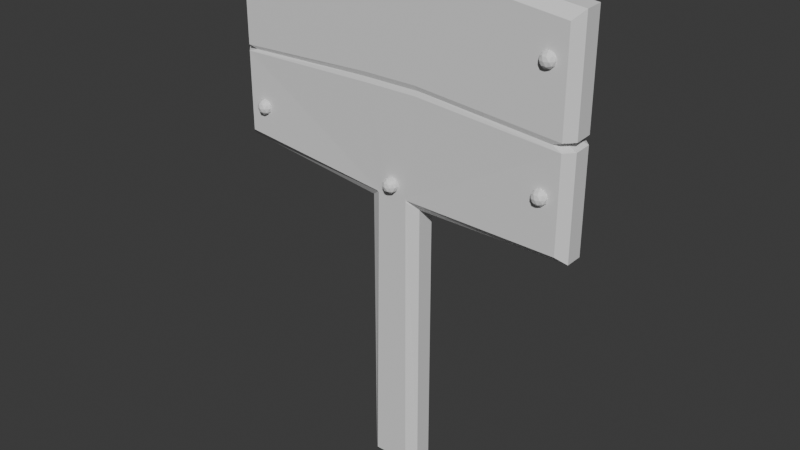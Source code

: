 # Source: sign.blend  (saved by Blender 4.0.36; exported with 4.5.12 LTS)
import bpy
from mathutils import Matrix  # noqa: F401  (used for matrix-valued properties, if any)

bpy.ops.wm.read_factory_settings(use_empty=True)
scene = bpy.context.scene
scene.name = 'Scene'

# ---- collections
col_collection = bpy.data.collections.new('Collection'); scene.collection.children.link(col_collection)

# ---- materials (node trees are filled in below, after node groups)
mat_legno = bpy.data.materials.new('legno')
mat_legno.use_transparent_shadow = False
mat_chiodo = bpy.data.materials.new('chiodo')
mat_chiodo.use_transparent_shadow = False

# ---- material node trees
mat_legno.use_nodes = True; mat_legno.node_tree.nodes.clear()
_N = mat_legno.node_tree.nodes; _L = mat_legno.node_tree.links
n0 = _N.new('ShaderNodeBsdfPrincipled'); n0.name = 'Principled BSDF'; n0.location = (10, 300)
n0.inputs[3].default_value = 1.45
n1 = _N.new('ShaderNodeOutputMaterial'); n1.name = 'Material Output'; n1.location = (300, 300)
_L.new(n0.outputs[0], n1.inputs[0])
n1.is_active_output = True
mat_chiodo.use_nodes = True; mat_chiodo.node_tree.nodes.clear()
_N = mat_chiodo.node_tree.nodes; _L = mat_chiodo.node_tree.links
n0 = _N.new('ShaderNodeBsdfPrincipled'); n0.name = 'Principled BSDF'; n0.location = (10, 300)
n0.inputs[3].default_value = 1.45
n1 = _N.new('ShaderNodeOutputMaterial'); n1.name = 'Material Output'; n1.location = (300, 300)
_L.new(n0.outputs[0], n1.inputs[0])
n1.is_active_output = True

# ---- world
world_world = bpy.data.worlds.new('World'); scene.world = world_world
world_world.use_nodes = True; world_world.node_tree.nodes.clear()
_N = world_world.node_tree.nodes; _L = world_world.node_tree.links
n0 = _N.new('ShaderNodeOutputWorld'); n0.name = 'World Output'; n0.location = (300, 300)
n1 = _N.new('ShaderNodeBackground'); n1.name = 'Background'; n1.location = (10, 300)
n1.inputs[0].default_value = (0.05088, 0.05088, 0.05088, 1.0)
_L.new(n1.outputs[0], n0.inputs[0])
n0.is_active_output = True
world_world.color = (0.05088, 0.05088, 0.05088)
world_world.use_sun_shadow = False
world_world.sun_shadow_jitter_overblur = 0.0

# ---- meshes
me_cube_001 = bpy.data.meshes.new('Cube.001')
me_cube_001.from_pydata([(0.0, 0.1186, -0.0009267), (0.0, -0.1186, -0.0009267), (0.0, 0.1084, 2.701), (0.0, -0.1084, 2.701), (0.2076, -0.1084, 2.701), (0.2076, 0.1084, 2.701), (0.0, 0.1186, 2.734), (0.1826, 0.1186, 2.734), (0.0, -0.1186, 2.734), (0.1826, -0.1186, 2.734), (0.0, -0.1186, 2.669), (0.1826, -0.1186, 2.669), (0.0, 0.1186, 2.669), (0.1826, 0.1186, 2.669), (0.0, -0.1186, 3.427), (0.0, -0.06008, 3.486), (0.1826, -0.1186, 3.427), (0.1826, -0.06008, 3.486), (0.1826, 0.06008, 3.486), (0.1826, 0.1186, 3.427), (0.0, 0.06008, 3.486), (0.0, 0.1186, 3.427), (0.1826, -0.06008, -0.0009267), (0.1241, -0.1186, -0.0009267), (0.1826, -0.06008, 1.917), (0.1241, 0.1186, -0.0009267), (0.1826, 0.06008, -0.0009267), (0.1826, 0.06008, 1.917), (1.182, -0.1186, 3.304), (1.24, -0.06008, 3.365), (1.182, -0.1186, 1.964), (1.24, -0.06008, 1.91), (1.182, 0.1186, 1.967), (1.24, 0.06008, 1.912), (1.182, 0.1186, 3.315), (1.24, 0.06008, 3.371), (1.116, -0.1084, 2.618), (1.175, -0.04992, 2.617), (1.116, 0.1084, 2.628), (1.175, 0.04992, 2.622), (1.24, 0.06008, 2.653), (1.182, 0.1186, 2.657), (1.24, -0.06008, 2.646), (1.182, -0.1186, 2.645), (1.24, -0.06008, 2.588), (1.182, -0.1186, 2.587), (1.24, 0.06008, 2.594), (1.182, 0.1186, 2.598), (-0.2076, -0.1084, 2.701), (-0.2076, 0.1084, 2.701), (-0.1826, 0.1186, 2.734), (-0.1826, -0.1186, 2.734), (-0.1826, -0.1186, 2.669), (-0.1826, 0.1186, 2.669), (-0.1826, -0.1186, 3.427), (-0.1826, -0.06008, 3.486), (-0.1826, 0.06008, 3.486), (-0.1826, 0.1186, 3.427), (-0.1826, -0.06008, -0.0009267), (-0.1241, -0.1186, -0.0009267), (-0.1826, -0.06008, 1.917), (-0.1241, 0.1186, -0.0009267), (-0.1826, 0.06008, -0.0009267), (-0.1826, 0.06008, 1.917), (-1.182, -0.1186, 3.219), (-1.24, -0.06008, 3.284), (-1.182, -0.1186, 2.109), (-1.24, -0.06008, 2.054), (-1.182, 0.1186, 2.099), (-1.24, 0.06008, 2.049), (-1.182, 0.1186, 3.249), (-1.24, 0.06008, 3.299), (-1.116, -0.1084, 2.675), (-1.175, -0.04992, 2.676), (-1.116, 0.1084, 2.682), (-1.175, 0.04992, 2.679), (-1.24, 0.06008, 2.702), (-1.182, 0.1186, 2.705), (-1.24, -0.06008, 2.697), (-1.182, -0.1186, 2.696), (-1.24, -0.06008, 2.656), (-1.182, -0.1186, 2.654), (-1.24, 0.06008, 2.659), (-1.182, 0.1186, 2.66), (1.381e-06, 0.1022, 1.911), (1.381e-06, 0.1022, 1.935), (1.381e-06, -0.1022, 1.935), (1.381e-06, -0.1022, 1.911), (0.1079, -0.1022, 1.986), (0.1069, -0.1022, 1.962), (0.1137, -0.09529, 1.967), (0.1188, -0.1022, 1.974), (0.1069, 0.1022, 1.962), (0.1079, 0.1022, 1.986), (0.1188, 0.1022, 1.974), (0.1137, 0.09529, 1.967), (-0.1069, -0.1022, 1.962), (-0.1079, -0.1022, 1.986), (-0.1187, -0.1022, 1.975), (-0.1137, -0.09529, 1.967), (-0.1079, 0.1022, 1.986), (-0.1069, 0.1022, 1.962), (-0.1137, 0.09529, 1.967), (-0.1187, 0.1022, 1.975)], [], [(100, 53, 12, 85), (0, 84, 92, 25), (86, 88, 11, 10), (31, 33, 46, 44), (26, 27, 24, 22), (0, 25, 26, 22, 23, 1), (95, 94, 32, 33, 27), (18, 17, 29, 35), (59, 1, 87, 96), (8, 9, 16, 14), (16, 9, 43, 28), (7, 6, 21, 19), (5, 7, 41, 38), (10, 11, 4, 3), (13, 12, 2, 5), (9, 4, 36, 43), (13, 5, 38, 47), (7, 19, 34, 41), (3, 4, 9, 8), (5, 2, 6, 7), (4, 11, 45, 36), (37, 39, 40, 42), (27, 26, 25, 92, 95), (24, 27, 33, 31), (42, 40, 35, 29), (44, 46, 39, 37), (66, 67, 60, 99, 98), (11, 88, 91, 30, 45), (17, 15, 14, 16), (20, 18, 19, 21), (45, 30, 31, 44), (41, 34, 35, 40), (94, 93, 13, 47, 32), (90, 89, 23, 22, 24), (29, 17, 16, 28), (34, 19, 18, 35), (43, 36, 37, 42), (47, 38, 39, 46), (38, 41, 40, 39), (28, 43, 42, 29), (36, 45, 44, 37), (32, 47, 46, 33), (18, 20, 15, 17), (93, 85, 12, 13), (86, 10, 52, 97), (30, 91, 90, 24, 31), (67, 80, 82, 69), (62, 58, 60, 63), (0, 1, 59, 58, 62, 61), (96, 99, 60, 58, 59), (56, 71, 65, 55), (23, 89, 87, 1), (8, 14, 54, 51), (54, 64, 79, 51), (50, 57, 21, 6), (49, 74, 77, 50), (10, 3, 48, 52), (53, 49, 2, 12), (51, 79, 72, 48), (53, 83, 74, 49), (50, 77, 70, 57), (3, 8, 51, 48), (49, 50, 6, 2), (48, 72, 81, 52), (73, 78, 76, 75), (60, 67, 69, 63), (78, 65, 71, 76), (80, 73, 75, 82), (100, 103, 68, 83, 53), (103, 102, 63, 69, 68), (55, 54, 14, 15), (20, 21, 57, 56), (81, 80, 67, 66), (77, 76, 71, 70), (63, 102, 101, 61, 62), (52, 81, 66, 98, 97), (65, 64, 54, 55), (70, 71, 56, 57), (79, 78, 73, 72), (83, 82, 75, 74), (74, 75, 76, 77), (64, 65, 78, 79), (72, 73, 80, 81), (68, 69, 82, 83), (56, 55, 15, 20), (88, 89, 90, 91), (92, 93, 94, 95), (96, 97, 98, 99), (100, 101, 102, 103), (88, 86, 87, 89), (85, 93, 92, 84), (96, 87, 86, 97), (84, 101, 100, 85), (0, 61, 101, 84)])
_uv = me_cube_001.uv_layers.new(name='UVMap')
_uv.uv.foreach_set('vector', [0.625, 0.4607, 0.625, 0.5, 0.625, 0.375, 0.625, 0.375, 0.375, 0.375, 0.6232, 0.375, 0.6308, 0.4599, 0.375, 0.4599, 0.625, 0.875, 0.625, 0.7893, 0.625, 0.75, 0.625, 0.875, 0.625, 0.6883, 0.625, 0.5617, 0.625, 0.5617, 0.625, 0.6883, 0.375, 0.5617, 0.625, 0.5617, 0.625, 0.6883, 0.375, 0.6883, 0.25, 0.5, 0.3349, 0.5, 0.375, 0.5617, 0.375, 0.6883, 0.3349, 0.75, 0.25, 0.75, 0.625, 0.5084, 0.625, 0.5, 0.625, 0.5, 0.625, 0.5617, 0.625, 0.5617, 0.625, 0.5617, 0.625, 0.6883, 0.625, 0.6883, 0.625, 0.5617, 0.375, 0.7901, 0.375, 0.875, 0.6232, 0.875, 0.6308, 0.7901, 0.625, 0.875, 0.625, 0.75, 0.625, 0.75, 0.625, 0.875, 0.625, 0.75, 0.625, 0.75, 0.625, 0.75, 0.625, 0.75, 0.625, 0.5, 0.625, 0.375, 0.625, 0.375, 0.625, 0.5, 0.625, 0.5, 0.625, 0.5, 0.625, 0.5, 0.625, 0.5, 0.625, 0.875, 0.625, 0.75, 0.625, 0.75, 0.625, 0.875, 0.625, 0.5, 0.625, 0.375, 0.625, 0.375, 0.625, 0.5, 0.625, 0.75, 0.625, 0.75, 0.625, 0.75, 0.625, 0.75, 0.625, 0.5, 0.625, 0.5, 0.625, 0.5, 0.625, 0.5, 0.625, 0.5, 0.625, 0.5, 0.625, 0.5, 0.625, 0.5, 0.625, 0.875, 0.625, 0.75, 0.625, 0.75, 0.625, 0.875, 0.625, 0.5, 0.625, 0.375, 0.625, 0.375, 0.625, 0.5, 0.625, 0.75, 0.625, 0.75, 0.625, 0.75, 0.625, 0.75, 0.625, 0.6825, 0.625, 0.5675, 0.625, 0.5617, 0.625, 0.6883, 0.625, 0.5617, 0.375, 0.5617, 0.375, 0.4599, 0.6308, 0.4599, 0.6316, 0.4738, 0.625, 0.6883, 0.625, 0.5617, 0.625, 0.5617, 0.625, 0.6883, 0.625, 0.6883, 0.625, 0.5617, 0.625, 0.5617, 0.625, 0.6883, 0.625, 0.6883, 0.625, 0.5617, 0.625, 0.5675, 0.625, 0.6825, 0.625, 0.75, 0.625, 0.6883, 0.625, 0.6883, 0.625, 0.7416, 0.625, 0.75, 0.625, 0.75, 0.625, 0.75, 0.625, 0.75, 0.625, 0.75, 0.625, 0.75, 0.625, 0.75, 0.625, 0.875, 0.625, 0.875, 0.625, 0.75, 0.625, 0.375, 0.625, 0.5, 0.625, 0.5, 0.625, 0.375, 0.625, 0.75, 0.625, 0.75, 0.625, 0.6883, 0.625, 0.6883, 0.625, 0.5, 0.625, 0.5, 0.625, 0.5617, 0.625, 0.5617, 0.625, 0.5, 0.625, 0.5, 0.625, 0.5, 0.625, 0.5, 0.625, 0.5, 0.6316, 0.7762, 0.6308, 0.7901, 0.375, 0.7901, 0.375, 0.6883, 0.625, 0.6883, 0.625, 0.6883, 0.625, 0.6883, 0.625, 0.75, 0.625, 0.75, 0.625, 0.5, 0.625, 0.5, 0.625, 0.5617, 0.625, 0.5617, 0.625, 0.75, 0.625, 0.75, 0.625, 0.6825, 0.625, 0.6883, 0.625, 0.5, 0.625, 0.5, 0.625, 0.5675, 0.625, 0.5617, 0.625, 0.5, 0.625, 0.5, 0.625, 0.5617, 0.625, 0.5675, 0.625, 0.75, 0.625, 0.75, 0.625, 0.6883, 0.625, 0.6883, 0.625, 0.75, 0.625, 0.75, 0.625, 0.6883, 0.625, 0.6825, 0.625, 0.5, 0.625, 0.5, 0.625, 0.5617, 0.625, 0.5617, 0.625, 0.5617, 0.75, 0.5617, 0.75, 0.6883, 0.625, 0.6883, 0.625, 0.4607, 0.625, 0.375, 0.625, 0.375, 0.625, 0.5, 0.625, 0.875, 0.625, 0.875, 0.625, 0.75, 0.625, 0.7893, 0.625, 0.75, 0.625, 0.75, 0.625, 0.7416, 0.625, 0.6883, 0.625, 0.6883, 0.625, 0.6883, 0.625, 0.6883, 0.625, 0.5617, 0.625, 0.5617, 0.375, 0.5617, 0.375, 0.6883, 0.625, 0.6883, 0.625, 0.5617, 0.25, 0.5, 0.25, 0.75, 0.3349, 0.75, 0.375, 0.6883, 0.375, 0.5617, 0.3349, 0.5, 0.6308, 0.7901, 0.6316, 0.7762, 0.625, 0.6883, 0.375, 0.6883, 0.375, 0.7901, 0.625, 0.5617, 0.625, 0.5617, 0.625, 0.6883, 0.625, 0.6883, 0.375, 0.7901, 0.6308, 0.7901, 0.6232, 0.875, 0.375, 0.875, 0.625, 0.875, 0.625, 0.875, 0.625, 0.75, 0.625, 0.75, 0.625, 0.75, 0.625, 0.75, 0.625, 0.75, 0.625, 0.75, 0.625, 0.5, 0.625, 0.5, 0.625, 0.375, 0.625, 0.375, 0.625, 0.5, 0.625, 0.5, 0.625, 0.5, 0.625, 0.5, 0.625, 0.875, 0.625, 0.875, 0.625, 0.75, 0.625, 0.75, 0.625, 0.5, 0.625, 0.5, 0.625, 0.375, 0.625, 0.375, 0.625, 0.75, 0.625, 0.75, 0.625, 0.75, 0.625, 0.75, 0.625, 0.5, 0.625, 0.5, 0.625, 0.5, 0.625, 0.5, 0.625, 0.5, 0.625, 0.5, 0.625, 0.5, 0.625, 0.5, 0.625, 0.875, 0.625, 0.875, 0.625, 0.75, 0.625, 0.75, 0.625, 0.5, 0.625, 0.5, 0.625, 0.375, 0.625, 0.375, 0.625, 0.75, 0.625, 0.75, 0.625, 0.75, 0.625, 0.75, 0.625, 0.6825, 0.625, 0.6883, 0.625, 0.5617, 0.625, 0.5675, 0.625, 0.6883, 0.625, 0.6883, 0.625, 0.5617, 0.625, 0.5617, 0.625, 0.6883, 0.625, 0.6883, 0.625, 0.5617, 0.625, 0.5617, 0.625, 0.6883, 0.625, 0.6825, 0.625, 0.5675, 0.625, 0.5617, 0.625, 0.5, 0.625, 0.5, 0.625, 0.5, 0.625, 0.5, 0.625, 0.5, 0.625, 0.5, 0.625, 0.5084, 0.625, 0.5617, 0.625, 0.5617, 0.625, 0.5, 0.625, 0.75, 0.625, 0.75, 0.625, 0.875, 0.625, 0.875, 0.625, 0.375, 0.625, 0.375, 0.625, 0.5, 0.625, 0.5, 0.625, 0.75, 0.625, 0.6883, 0.625, 0.6883, 0.625, 0.75, 0.625, 0.5, 0.625, 0.5617, 0.625, 0.5617, 0.625, 0.5, 0.625, 0.5617, 0.6316, 0.4738, 0.6308, 0.4599, 0.375, 0.4599, 0.375, 0.5617, 0.625, 0.75, 0.625, 0.75, 0.625, 0.75, 0.625, 0.75, 0.625, 0.75, 0.625, 0.6883, 0.625, 0.75, 0.625, 0.75, 0.625, 0.6883, 0.625, 0.5, 0.625, 0.5617, 0.625, 0.5617, 0.625, 0.5, 0.625, 0.75, 0.625, 0.6883, 0.625, 0.6825, 0.625, 0.75, 0.625, 0.5, 0.625, 0.5617, 0.625, 0.5675, 0.625, 0.5, 0.625, 0.5, 0.625, 0.5675, 0.625, 0.5617, 0.625, 0.5, 0.625, 0.75, 0.625, 0.6883, 0.625, 0.6883, 0.625, 0.75, 0.625, 0.75, 0.625, 0.6825, 0.625, 0.6883, 0.625, 0.75, 0.625, 0.5, 0.625, 0.5617, 0.625, 0.5617, 0.625, 0.5, 0.625, 0.5617, 0.625, 0.6883, 0.75, 0.6883, 0.75, 0.5617, 0.6326, 0.7901, 0.6308, 0.7901, 0.6316, 0.7901, 0.6326, 0.7901, 0.625, 0.4563, 0.625, 0.4607, 0.625, 0.46, 0.625, 0.4599, 0.625, 0.7937, 0.625, 0.7893, 0.625, 0.7899, 0.625, 0.7901, 0.6326, 0.4599, 0.6308, 0.4599, 0.6316, 0.4599, 0.6326, 0.4599, 0.6326, 0.7901, 0.6253, 0.8714, 0.6232, 0.875, 0.6308, 0.7901, 0.6253, 0.3786, 0.6326, 0.4599, 0.6308, 0.4599, 0.6232, 0.375, 0.6308, 0.7901, 0.6232, 0.875, 0.6253, 0.8714, 0.6326, 0.7901, 0.6232, 0.375, 0.6308, 0.4599, 0.6326, 0.4599, 0.6253, 0.3786, 0.375, 0.375, 0.375, 0.4599, 0.6308, 0.4599, 0.6232, 0.375])
me_cube_001.materials.append(mat_legno)
me_cube_001.update()
me_icosphere = bpy.data.meshes.new('Icosphere')
me_icosphere.from_pydata([(20.31, -2.245, 42.83), (21.04, -2.771, 43.38), (20.04, -3.095, 43.38), (19.42, -2.245, 43.38), (20.04, -1.394, 43.38), (21.04, -1.719, 43.38), (20.59, -3.095, 44.27), (19.59, -2.771, 44.27), (19.59, -1.719, 44.27), (20.59, -1.394, 44.27), (21.21, -2.245, 44.27), (20.31, -2.245, 44.83), (20.15, -2.745, 42.98), (20.74, -2.554, 42.98), (20.58, -3.054, 43.3), (21.16, -2.245, 43.3), (20.74, -1.936, 42.98), (19.79, -2.245, 42.98), (19.63, -2.745, 43.3), (20.15, -1.745, 42.98), (19.63, -1.745, 43.3), (20.58, -1.436, 43.3), (21.26, -2.554, 43.83), (21.26, -1.936, 43.83), (20.31, -3.245, 43.83), (20.9, -3.054, 43.83), (19.36, -2.554, 43.83), (19.73, -3.054, 43.83), (19.73, -1.436, 43.83), (19.36, -1.936, 43.83), (20.9, -1.436, 43.83), (20.31, -1.245, 43.83), (21.0, -2.745, 44.35), (20.05, -3.054, 44.35), (19.46, -2.245, 44.35), (20.05, -1.436, 44.35), (21.0, -1.745, 44.35), (20.48, -2.745, 44.68), (20.84, -2.245, 44.68), (19.89, -2.554, 44.68), (19.89, -1.936, 44.68), (20.48, -1.745, 44.68), (20.31, -2.245, 57.76), (21.04, -2.771, 58.31), (20.04, -3.095, 58.31), (19.42, -2.245, 58.31), (20.04, -1.394, 58.31), (21.04, -1.719, 58.31), (20.59, -3.095, 59.2), (19.59, -2.771, 59.2), (19.59, -1.719, 59.2), (20.59, -1.394, 59.2), (21.21, -2.245, 59.2), (20.31, -2.245, 59.76), (20.15, -2.745, 57.91), (20.74, -2.554, 57.91), (20.58, -3.054, 58.23), (21.16, -2.245, 58.23), (20.74, -1.936, 57.91), (19.79, -2.245, 57.91), (19.63, -2.745, 58.23), (20.15, -1.745, 57.91), (19.63, -1.745, 58.23), (20.58, -1.436, 58.23), (21.26, -2.554, 58.76), (21.26, -1.936, 58.76), (20.31, -3.245, 58.76), (20.9, -3.054, 58.76), (19.36, -2.554, 58.76), (19.73, -3.054, 58.76), (19.73, -1.436, 58.76), (19.36, -1.936, 58.76), (20.9, -1.436, 58.76), (20.31, -1.245, 58.76), (21.0, -2.745, 59.28), (20.05, -3.054, 59.28), (19.46, -2.245, 59.28), (20.05, -1.436, 59.28), (21.0, -1.745, 59.28), (20.48, -2.745, 59.61), (20.84, -2.245, 59.61), (19.89, -2.554, 59.61), (19.89, -1.936, 59.61), (20.48, -1.745, 59.61), (-0.02279, -2.245, 38.13), (0.2536, -3.095, 39.58), (-0.7464, -2.771, 39.58), (-0.02279, -2.245, 40.13), (0.4025, -2.554, 38.28), (0.8279, -2.245, 38.6), (0.4025, -1.936, 38.28), (-0.711, -1.745, 38.6), (0.2401, -1.436, 38.6), (-0.02279, -3.245, 39.13), (0.565, -3.054, 39.13), (-0.9738, -2.554, 39.13), (-0.6106, -3.054, 39.13), (-0.6106, -1.436, 39.13), (-0.9738, -1.936, 39.13), (-0.02279, -1.245, 39.13), (-0.2857, -1.436, 39.65), (0.6654, -1.745, 39.65), (-0.4481, -2.554, 39.98), (-0.4481, -1.936, 39.98), (-20.31, -2.245, 42.83), (-21.04, -2.771, 43.38), (-20.04, -3.095, 43.38), (-19.42, -2.245, 43.38), (-20.04, -1.394, 43.38), (-21.04, -1.719, 43.38), (-20.59, -3.095, 44.27), (-19.59, -2.771, 44.27), (-19.59, -1.719, 44.27), (-20.59, -1.394, 44.27), (-21.21, -2.245, 44.27), (-20.31, -2.245, 44.83), (-20.15, -2.745, 42.98), (-20.74, -2.554, 42.98), (-20.58, -3.054, 43.3), (-21.16, -2.245, 43.3), (-20.74, -1.936, 42.98), (-19.79, -2.245, 42.98), (-19.63, -2.745, 43.3), (-20.15, -1.745, 42.98), (-19.63, -1.745, 43.3), (-20.58, -1.436, 43.3), (-21.26, -2.554, 43.83), (-21.26, -1.936, 43.83), (-20.31, -3.245, 43.83), (-20.9, -3.054, 43.83), (-19.36, -2.554, 43.83), (-19.73, -3.054, 43.83), (-19.73, -1.436, 43.83), (-19.36, -1.936, 43.83), (-20.9, -1.436, 43.83), (-20.31, -1.245, 43.83), (-21.0, -2.745, 44.35), (-20.05, -3.054, 44.35), (-19.46, -2.245, 44.35), (-20.05, -1.436, 44.35), (-21.0, -1.745, 44.35), (-20.48, -2.745, 44.68), (-20.84, -2.245, 44.68), (-19.89, -2.554, 44.68), (-19.89, -1.936, 44.68), (-20.48, -1.745, 44.68), (-20.31, -2.245, 57.76), (-21.04, -2.771, 58.31), (-20.04, -3.095, 58.31), (-19.42, -2.245, 58.31), (-20.04, -1.394, 58.31), (-21.04, -1.719, 58.31), (-20.59, -3.095, 59.2), (-19.59, -2.771, 59.2), (-19.59, -1.719, 59.2), (-20.59, -1.394, 59.2), (-21.21, -2.245, 59.2), (-20.31, -2.245, 59.76), (-20.15, -2.745, 57.91), (-20.74, -2.554, 57.91), (-20.58, -3.054, 58.23), (-21.16, -2.245, 58.23), (-20.74, -1.936, 57.91), (-19.79, -2.245, 57.91), (-19.63, -2.745, 58.23), (-20.15, -1.745, 57.91), (-19.63, -1.745, 58.23), (-20.58, -1.436, 58.23), (-21.26, -2.554, 58.76), (-21.26, -1.936, 58.76), (-20.31, -3.245, 58.76), (-20.9, -3.054, 58.76), (-19.36, -2.554, 58.76), (-19.73, -3.054, 58.76), (-19.73, -1.436, 58.76), (-19.36, -1.936, 58.76), (-20.9, -1.436, 58.76), (-20.31, -1.245, 58.76), (-21.0, -2.745, 59.28), (-20.05, -3.054, 59.28), (-19.46, -2.245, 59.28), (-20.05, -1.436, 59.28), (-21.0, -1.745, 59.28), (-20.48, -2.745, 59.61), (-20.84, -2.245, 59.61), (-19.89, -2.554, 59.61), (-19.89, -1.936, 59.61), (-20.48, -1.745, 59.61), (-0.7008, -2.771, 38.68), (0.2992, -3.095, 38.68), (-0.2536, -3.095, 39.58), (0.7464, -2.771, 39.58), (-0.8716, -2.245, 39.58), (-0.4025, -2.554, 38.28), (-0.2401, -3.054, 38.6), (-0.8279, -2.245, 38.6), (-0.4025, -1.936, 38.28), (0.711, -2.745, 38.6), (0.711, -1.745, 38.6), (-0.2401, -1.436, 38.6), (0.9738, -2.554, 39.13), (0.6106, -1.436, 39.13), (0.9738, -1.936, 39.13), (0.8734, -2.245, 39.65), (0.2857, -1.436, 39.65), (-0.6654, -1.745, 39.65), (-0.1397, -2.745, 39.98), (0.4481, -2.554, 39.98), (0.4481, -1.936, 39.98), (-0.1397, -1.745, 39.98)], [], [(0, 13, 12), (1, 13, 15), (0, 12, 17), (0, 17, 19), (0, 19, 16), (1, 15, 22), (2, 14, 24), (3, 18, 26), (4, 20, 28), (5, 21, 30), (1, 22, 25), (2, 24, 27), (3, 26, 29), (4, 28, 31), (5, 30, 23), (6, 32, 37), (7, 33, 39), (8, 34, 40), (9, 35, 41), (10, 36, 38), (38, 41, 11), (38, 36, 41), (36, 9, 41), (41, 40, 11), (41, 35, 40), (35, 8, 40), (40, 39, 11), (40, 34, 39), (34, 7, 39), (39, 37, 11), (39, 33, 37), (33, 6, 37), (37, 38, 11), (37, 32, 38), (32, 10, 38), (23, 36, 10), (23, 30, 36), (30, 9, 36), (31, 35, 9), (31, 28, 35), (28, 8, 35), (29, 34, 8), (29, 26, 34), (26, 7, 34), (27, 33, 7), (27, 24, 33), (24, 6, 33), (25, 32, 6), (25, 22, 32), (22, 10, 32), (30, 31, 9), (30, 21, 31), (21, 4, 31), (28, 29, 8), (28, 20, 29), (20, 3, 29), (26, 27, 7), (26, 18, 27), (18, 2, 27), (24, 25, 6), (24, 14, 25), (14, 1, 25), (22, 23, 10), (22, 15, 23), (15, 5, 23), (16, 21, 5), (16, 19, 21), (19, 4, 21), (19, 20, 4), (19, 17, 20), (17, 3, 20), (17, 18, 3), (17, 12, 18), (12, 2, 18), (15, 16, 5), (15, 13, 16), (13, 0, 16), (12, 14, 2), (12, 13, 14), (13, 1, 14), (42, 55, 54), (43, 55, 57), (42, 54, 59), (42, 59, 61), (42, 61, 58), (43, 57, 64), (44, 56, 66), (45, 60, 68), (46, 62, 70), (47, 63, 72), (43, 64, 67), (44, 66, 69), (45, 68, 71), (46, 70, 73), (47, 72, 65), (48, 74, 79), (49, 75, 81), (50, 76, 82), (51, 77, 83), (52, 78, 80), (80, 83, 53), (80, 78, 83), (78, 51, 83), (83, 82, 53), (83, 77, 82), (77, 50, 82), (82, 81, 53), (82, 76, 81), (76, 49, 81), (81, 79, 53), (81, 75, 79), (75, 48, 79), (79, 80, 53), (79, 74, 80), (74, 52, 80), (65, 78, 52), (65, 72, 78), (72, 51, 78), (73, 77, 51), (73, 70, 77), (70, 50, 77), (71, 76, 50), (71, 68, 76), (68, 49, 76), (69, 75, 49), (69, 66, 75), (66, 48, 75), (67, 74, 48), (67, 64, 74), (64, 52, 74), (72, 73, 51), (72, 63, 73), (63, 46, 73), (70, 71, 50), (70, 62, 71), (62, 45, 71), (68, 69, 49), (68, 60, 69), (60, 44, 69), (66, 67, 48), (66, 56, 67), (56, 43, 67), (64, 65, 52), (64, 57, 65), (57, 47, 65), (58, 63, 47), (58, 61, 63), (61, 46, 63), (61, 62, 46), (61, 59, 62), (59, 45, 62), (59, 60, 45), (59, 54, 60), (54, 44, 60), (57, 58, 47), (57, 55, 58), (55, 42, 58), (54, 56, 44), (54, 55, 56), (55, 43, 56), (84, 88, 193), (197, 88, 89), (84, 193, 196), (84, 196, 90), (197, 89, 200), (194, 189, 93), (195, 188, 95), (199, 91, 97), (198, 92, 201), (197, 200, 94), (194, 93, 96), (195, 95, 98), (199, 97, 99), (85, 191, 206), (86, 190, 102), (205, 192, 103), (204, 100, 209), (203, 101, 207), (207, 209, 87), (207, 101, 209), (101, 204, 209), (209, 103, 87), (209, 100, 103), (100, 205, 103), (103, 102, 87), (103, 192, 102), (192, 86, 102), (102, 206, 87), (102, 190, 206), (190, 85, 206), (206, 207, 87), (206, 191, 207), (202, 101, 203), (202, 201, 101), (201, 204, 101), (99, 100, 204), (99, 97, 100), (97, 205, 100), (98, 192, 205), (98, 95, 192), (95, 86, 192), (96, 190, 86), (96, 93, 190), (93, 85, 190), (94, 191, 85), (94, 200, 191), (201, 99, 204), (201, 92, 99), (92, 199, 99), (97, 98, 205), (97, 91, 98), (91, 195, 98), (95, 96, 86), (95, 188, 96), (188, 194, 96), (93, 94, 85), (93, 189, 94), (189, 197, 94), (200, 89, 202), (89, 198, 202), (90, 92, 198), (90, 196, 92), (196, 199, 92), (196, 91, 199), (196, 193, 91), (193, 195, 91), (89, 90, 198), (89, 88, 90), (88, 84, 90), (193, 189, 194), (193, 88, 189), (88, 197, 189), (104, 116, 117), (105, 119, 117), (104, 121, 116), (104, 123, 121), (104, 120, 123), (105, 126, 119), (106, 128, 118), (107, 130, 122), (108, 132, 124), (109, 134, 125), (105, 129, 126), (106, 131, 128), (107, 133, 130), (108, 135, 132), (109, 127, 134), (110, 141, 136), (111, 143, 137), (112, 144, 138), (113, 145, 139), (114, 142, 140), (142, 115, 145), (142, 145, 140), (140, 145, 113), (145, 115, 144), (145, 144, 139), (139, 144, 112), (144, 115, 143), (144, 143, 138), (138, 143, 111), (143, 115, 141), (143, 141, 137), (137, 141, 110), (141, 115, 142), (141, 142, 136), (136, 142, 114), (127, 114, 140), (127, 140, 134), (134, 140, 113), (135, 113, 139), (135, 139, 132), (132, 139, 112), (133, 112, 138), (133, 138, 130), (130, 138, 111), (131, 111, 137), (131, 137, 128), (128, 137, 110), (129, 110, 136), (129, 136, 126), (126, 136, 114), (134, 113, 135), (134, 135, 125), (125, 135, 108), (132, 112, 133), (132, 133, 124), (124, 133, 107), (130, 111, 131), (130, 131, 122), (122, 131, 106), (128, 110, 129), (128, 129, 118), (118, 129, 105), (126, 114, 127), (126, 127, 119), (119, 127, 109), (120, 109, 125), (120, 125, 123), (123, 125, 108), (123, 108, 124), (123, 124, 121), (121, 124, 107), (121, 107, 122), (121, 122, 116), (116, 122, 106), (119, 109, 120), (119, 120, 117), (117, 120, 104), (116, 106, 118), (116, 118, 117), (117, 118, 105), (146, 158, 159), (147, 161, 159), (146, 163, 158), (146, 165, 163), (146, 162, 165), (147, 168, 161), (148, 170, 160), (149, 172, 164), (150, 174, 166), (151, 176, 167), (147, 171, 168), (148, 173, 170), (149, 175, 172), (150, 177, 174), (151, 169, 176), (152, 183, 178), (153, 185, 179), (154, 186, 180), (155, 187, 181), (156, 184, 182), (184, 157, 187), (184, 187, 182), (182, 187, 155), (187, 157, 186), (187, 186, 181), (181, 186, 154), (186, 157, 185), (186, 185, 180), (180, 185, 153), (185, 157, 183), (185, 183, 179), (179, 183, 152), (183, 157, 184), (183, 184, 178), (178, 184, 156), (169, 156, 182), (169, 182, 176), (176, 182, 155), (177, 155, 181), (177, 181, 174), (174, 181, 154), (175, 154, 180), (175, 180, 172), (172, 180, 153), (173, 153, 179), (173, 179, 170), (170, 179, 152), (171, 152, 178), (171, 178, 168), (168, 178, 156), (176, 155, 177), (176, 177, 167), (167, 177, 150), (174, 154, 175), (174, 175, 166), (166, 175, 149), (172, 153, 173), (172, 173, 164), (164, 173, 148), (170, 152, 171), (170, 171, 160), (160, 171, 147), (168, 156, 169), (168, 169, 161), (161, 169, 151), (162, 151, 167), (162, 167, 165), (165, 167, 150), (165, 150, 166), (165, 166, 163), (163, 166, 149), (163, 149, 164), (163, 164, 158), (158, 164, 148), (161, 151, 162), (161, 162, 159), (159, 162, 146), (158, 148, 160), (158, 160, 159), (159, 160, 147), (188, 195, 193), (190, 206, 86), (191, 207, 85), (101, 208, 203), (192, 102, 205), (102, 87, 209), (102, 209, 205), (205, 209, 100), (209, 87, 208), (209, 208, 204), (204, 208, 101), (208, 87, 207), (208, 207, 203), (203, 207, 191), (207, 206, 85), (206, 102, 86), (202, 203, 200), (200, 203, 191), (201, 202, 198), (196, 199, 90), (90, 199, 92), (90, 198, 88), (88, 198, 89), (195, 91, 196), (195, 196, 193), (88, 189, 194), (88, 194, 193), (193, 194, 188)])
_uv = me_icosphere.uv_layers.new(name='UVMap')
_uv.uv.foreach_set('vector', [0.1818, 0.0, 0.2273, 0.07873, 0.1364, 0.07873, 0.2727, 0.1575, 0.3182, 0.07873, 0.3636, 0.1575, 0.9091, 0.0, 0.9545, 0.07873, 0.8636, 0.07873, 0.7273, 0.0, 0.7727, 0.07873, 0.6818, 0.07873, 0.5455, 0.0, 0.5909, 0.07873, 0.5, 0.07873, 0.2727, 0.1575, 0.3636, 0.1575, 0.3182, 0.2362, 0.09091, 0.1575, 0.1818, 0.1575, 0.1364, 0.2362, 0.8182, 0.1575, 0.9091, 0.1575, 0.8636, 0.2362, 0.6364, 0.1575, 0.7273, 0.1575, 0.6818, 0.2362, 0.4545, 0.1575, 0.5455, 0.1575, 0.5, 0.2362, 0.2727, 0.1575, 0.3182, 0.2362, 0.2273, 0.2362, 0.09091, 0.1575, 0.1364, 0.2362, 0.04546, 0.2362, 0.8182, 0.1575, 0.8636, 0.2362, 0.7727, 0.2362, 0.6364, 0.1575, 0.6818, 0.2362, 0.5909, 0.2362, 0.4545, 0.1575, 0.5, 0.2362, 0.4091, 0.2362, 0.1818, 0.3149, 0.2727, 0.3149, 0.2273, 0.3937, 0.0, 0.3149, 0.09091, 0.3149, 0.04546, 0.3937, 0.7273, 0.3149, 0.8182, 0.3149, 0.7727, 0.3937, 0.5455, 0.3149, 0.6364, 0.3149, 0.5909, 0.3937, 0.3636, 0.3149, 0.4545, 0.3149, 0.4091, 0.3937, 0.4091, 0.3937, 0.5, 0.3937, 0.4545, 0.4724, 0.4091, 0.3937, 0.4545, 0.3149, 0.5, 0.3937, 0.4545, 0.3149, 0.5455, 0.3149, 0.5, 0.3937, 0.5909, 0.3937, 0.6818, 0.3937, 0.6364, 0.4724, 0.5909, 0.3937, 0.6364, 0.3149, 0.6818, 0.3937, 0.6364, 0.3149, 0.7273, 0.3149, 0.6818, 0.3937, 0.7727, 0.3937, 0.8636, 0.3937, 0.8182, 0.4724, 0.7727, 0.3937, 0.8182, 0.3149, 0.8636, 0.3937, 0.8182, 0.3149, 0.9091, 0.3149, 0.8636, 0.3937, 0.04546, 0.3937, 0.1364, 0.3937, 0.09091, 0.4724, 0.04546, 0.3937, 0.09091, 0.3149, 0.1364, 0.3937, 0.09091, 0.3149, 0.1818, 0.3149, 0.1364, 0.3937, 0.2273, 0.3937, 0.3182, 0.3937, 0.2727, 0.4724, 0.2273, 0.3937, 0.2727, 0.3149, 0.3182, 0.3937, 0.2727, 0.3149, 0.3636, 0.3149, 0.3182, 0.3937, 0.4091, 0.2362, 0.4545, 0.3149, 0.3636, 0.3149, 0.4091, 0.2362, 0.5, 0.2362, 0.4545, 0.3149, 0.5, 0.2362, 0.5455, 0.3149, 0.4545, 0.3149, 0.5909, 0.2362, 0.6364, 0.3149, 0.5455, 0.3149, 0.5909, 0.2362, 0.6818, 0.2362, 0.6364, 0.3149, 0.6818, 0.2362, 0.7273, 0.3149, 0.6364, 0.3149, 0.7727, 0.2362, 0.8182, 0.3149, 0.7273, 0.3149, 0.7727, 0.2362, 0.8636, 0.2362, 0.8182, 0.3149, 0.8636, 0.2362, 0.9091, 0.3149, 0.8182, 0.3149, 0.04546, 0.2362, 0.09091, 0.3149, 0.0, 0.3149, 0.04546, 0.2362, 0.1364, 0.2362, 0.09091, 0.3149, 0.1364, 0.2362, 0.1818, 0.3149, 0.09091, 0.3149, 0.2273, 0.2362, 0.2727, 0.3149, 0.1818, 0.3149, 0.2273, 0.2362, 0.3182, 0.2362, 0.2727, 0.3149, 0.3182, 0.2362, 0.3636, 0.3149, 0.2727, 0.3149, 0.5, 0.2362, 0.5909, 0.2362, 0.5455, 0.3149, 0.5, 0.2362, 0.5455, 0.1575, 0.5909, 0.2362, 0.5455, 0.1575, 0.6364, 0.1575, 0.5909, 0.2362, 0.6818, 0.2362, 0.7727, 0.2362, 0.7273, 0.3149, 0.6818, 0.2362, 0.7273, 0.1575, 0.7727, 0.2362, 0.7273, 0.1575, 0.8182, 0.1575, 0.7727, 0.2362, 0.8636, 0.2362, 0.9545, 0.2362, 0.9091, 0.3149, 0.8636, 0.2362, 0.9091, 0.1575, 0.9545, 0.2362, 0.9091, 0.1575, 1.0, 0.1575, 0.9545, 0.2362, 0.1364, 0.2362, 0.2273, 0.2362, 0.1818, 0.3149, 0.1364, 0.2362, 0.1818, 0.1575, 0.2273, 0.2362, 0.1818, 0.1575, 0.2727, 0.1575, 0.2273, 0.2362, 0.3182, 0.2362, 0.4091, 0.2362, 0.3636, 0.3149, 0.3182, 0.2362, 0.3636, 0.1575, 0.4091, 0.2362, 0.3636, 0.1575, 0.4545, 0.1575, 0.4091, 0.2362, 0.5, 0.07873, 0.5455, 0.1575, 0.4545, 0.1575, 0.5, 0.07873, 0.5909, 0.07873, 0.5455, 0.1575, 0.5909, 0.07873, 0.6364, 0.1575, 0.5455, 0.1575, 0.6818, 0.07873, 0.7273, 0.1575, 0.6364, 0.1575, 0.6818, 0.07873, 0.7727, 0.07873, 0.7273, 0.1575, 0.7727, 0.07873, 0.8182, 0.1575, 0.7273, 0.1575, 0.8636, 0.07873, 0.9091, 0.1575, 0.8182, 0.1575, 0.8636, 0.07873, 0.9545, 0.07873, 0.9091, 0.1575, 0.9545, 0.07873, 1.0, 0.1575, 0.9091, 0.1575, 0.3636, 0.1575, 0.4091, 0.07873, 0.4545, 0.1575, 0.3636, 0.1575, 0.3182, 0.07873, 0.4091, 0.07873, 0.3182, 0.07873, 0.3636, 0.0, 0.4091, 0.07873, 0.1364, 0.07873, 0.1818, 0.1575, 0.09091, 0.1575, 0.1364, 0.07873, 0.2273, 0.07873, 0.1818, 0.1575, 0.2273, 0.07873, 0.2727, 0.1575, 0.1818, 0.1575, 0.1818, 0.0, 0.2273, 0.07873, 0.1364, 0.07873, 0.2727, 0.1575, 0.3182, 0.07873, 0.3636, 0.1575, 0.9091, 0.0, 0.9545, 0.07873, 0.8636, 0.07873, 0.7273, 0.0, 0.7727, 0.07873, 0.6818, 0.07873, 0.5455, 0.0, 0.5909, 0.07873, 0.5, 0.07873, 0.2727, 0.1575, 0.3636, 0.1575, 0.3182, 0.2362, 0.09091, 0.1575, 0.1818, 0.1575, 0.1364, 0.2362, 0.8182, 0.1575, 0.9091, 0.1575, 0.8636, 0.2362, 0.6364, 0.1575, 0.7273, 0.1575, 0.6818, 0.2362, 0.4545, 0.1575, 0.5455, 0.1575, 0.5, 0.2362, 0.2727, 0.1575, 0.3182, 0.2362, 0.2273, 0.2362, 0.09091, 0.1575, 0.1364, 0.2362, 0.04546, 0.2362, 0.8182, 0.1575, 0.8636, 0.2362, 0.7727, 0.2362, 0.6364, 0.1575, 0.6818, 0.2362, 0.5909, 0.2362, 0.4545, 0.1575, 0.5, 0.2362, 0.4091, 0.2362, 0.1818, 0.3149, 0.2727, 0.3149, 0.2273, 0.3937, 0.0, 0.3149, 0.09091, 0.3149, 0.04546, 0.3937, 0.7273, 0.3149, 0.8182, 0.3149, 0.7727, 0.3937, 0.5455, 0.3149, 0.6364, 0.3149, 0.5909, 0.3937, 0.3636, 0.3149, 0.4545, 0.3149, 0.4091, 0.3937, 0.4091, 0.3937, 0.5, 0.3937, 0.4545, 0.4724, 0.4091, 0.3937, 0.4545, 0.3149, 0.5, 0.3937, 0.4545, 0.3149, 0.5455, 0.3149, 0.5, 0.3937, 0.5909, 0.3937, 0.6818, 0.3937, 0.6364, 0.4724, 0.5909, 0.3937, 0.6364, 0.3149, 0.6818, 0.3937, 0.6364, 0.3149, 0.7273, 0.3149, 0.6818, 0.3937, 0.7727, 0.3937, 0.8636, 0.3937, 0.8182, 0.4724, 0.7727, 0.3937, 0.8182, 0.3149, 0.8636, 0.3937, 0.8182, 0.3149, 0.9091, 0.3149, 0.8636, 0.3937, 0.04546, 0.3937, 0.1364, 0.3937, 0.09091, 0.4724, 0.04546, 0.3937, 0.09091, 0.3149, 0.1364, 0.3937, 0.09091, 0.3149, 0.1818, 0.3149, 0.1364, 0.3937, 0.2273, 0.3937, 0.3182, 0.3937, 0.2727, 0.4724, 0.2273, 0.3937, 0.2727, 0.3149, 0.3182, 0.3937, 0.2727, 0.3149, 0.3636, 0.3149, 0.3182, 0.3937, 0.4091, 0.2362, 0.4545, 0.3149, 0.3636, 0.3149, 0.4091, 0.2362, 0.5, 0.2362, 0.4545, 0.3149, 0.5, 0.2362, 0.5455, 0.3149, 0.4545, 0.3149, 0.5909, 0.2362, 0.6364, 0.3149, 0.5455, 0.3149, 0.5909, 0.2362, 0.6818, 0.2362, 0.6364, 0.3149, 0.6818, 0.2362, 0.7273, 0.3149, 0.6364, 0.3149, 0.7727, 0.2362, 0.8182, 0.3149, 0.7273, 0.3149, 0.7727, 0.2362, 0.8636, 0.2362, 0.8182, 0.3149, 0.8636, 0.2362, 0.9091, 0.3149, 0.8182, 0.3149, 0.04546, 0.2362, 0.09091, 0.3149, 0.0, 0.3149, 0.04546, 0.2362, 0.1364, 0.2362, 0.09091, 0.3149, 0.1364, 0.2362, 0.1818, 0.3149, 0.09091, 0.3149, 0.2273, 0.2362, 0.2727, 0.3149, 0.1818, 0.3149, 0.2273, 0.2362, 0.3182, 0.2362, 0.2727, 0.3149, 0.3182, 0.2362, 0.3636, 0.3149, 0.2727, 0.3149, 0.5, 0.2362, 0.5909, 0.2362, 0.5455, 0.3149, 0.5, 0.2362, 0.5455, 0.1575, 0.5909, 0.2362, 0.5455, 0.1575, 0.6364, 0.1575, 0.5909, 0.2362, 0.6818, 0.2362, 0.7727, 0.2362, 0.7273, 0.3149, 0.6818, 0.2362, 0.7273, 0.1575, 0.7727, 0.2362, 0.7273, 0.1575, 0.8182, 0.1575, 0.7727, 0.2362, 0.8636, 0.2362, 0.9545, 0.2362, 0.9091, 0.3149, 0.8636, 0.2362, 0.9091, 0.1575, 0.9545, 0.2362, 0.9091, 0.1575, 1.0, 0.1575, 0.9545, 0.2362, 0.1364, 0.2362, 0.2273, 0.2362, 0.1818, 0.3149, 0.1364, 0.2362, 0.1818, 0.1575, 0.2273, 0.2362, 0.1818, 0.1575, 0.2727, 0.1575, 0.2273, 0.2362, 0.3182, 0.2362, 0.4091, 0.2362, 0.3636, 0.3149, 0.3182, 0.2362, 0.3636, 0.1575, 0.4091, 0.2362, 0.3636, 0.1575, 0.4545, 0.1575, 0.4091, 0.2362, 0.5, 0.07873, 0.5455, 0.1575, 0.4545, 0.1575, 0.5, 0.07873, 0.5909, 0.07873, 0.5455, 0.1575, 0.5909, 0.07873, 0.6364, 0.1575, 0.5455, 0.1575, 0.6818, 0.07873, 0.7273, 0.1575, 0.6364, 0.1575, 0.6818, 0.07873, 0.7727, 0.07873, 0.7273, 0.1575, 0.7727, 0.07873, 0.8182, 0.1575, 0.7273, 0.1575, 0.8636, 0.07873, 0.9091, 0.1575, 0.8182, 0.1575, 0.8636, 0.07873, 0.9545, 0.07873, 0.9091, 0.1575, 0.9545, 0.07873, 1.0, 0.1575, 0.9091, 0.1575, 0.3636, 0.1575, 0.4091, 0.07873, 0.4545, 0.1575, 0.3636, 0.1575, 0.3182, 0.07873, 0.4091, 0.07873, 0.3182, 0.07873, 0.3636, 0.0, 0.4091, 0.07873, 0.1364, 0.07873, 0.1818, 0.1575, 0.09091, 0.1575, 0.1364, 0.07873, 0.2273, 0.07873, 0.1818, 0.1575, 0.2273, 0.07873, 0.2727, 0.1575, 0.1818, 0.1575, 0.1818, 0.0, 0.2273, 0.07873, 0.1364, 0.07873, 0.2727, 0.1575, 0.3182, 0.07873, 0.3636, 0.1575, 0.7273, 0.0, 0.7727, 0.07873, 0.6818, 0.07873, 0.5455, 0.0, 0.5909, 0.07873, 0.5, 0.07873, 0.2727, 0.1575, 0.3636, 0.1575, 0.3182, 0.2362, 0.09091, 0.1575, 0.1818, 0.1575, 0.1364, 0.2362, 0.8182, 0.1575, 0.9091, 0.1575, 0.8636, 0.2362, 0.6364, 0.1575, 0.7273, 0.1575, 0.6818, 0.2362, 0.4545, 0.1575, 0.5455, 0.1575, 0.5, 0.2362, 0.2727, 0.1575, 0.3182, 0.2362, 0.2273, 0.2362, 0.09091, 0.1575, 0.1364, 0.2362, 0.04546, 0.2362, 0.8182, 0.1575, 0.8636, 0.2362, 0.7727, 0.2362, 0.6364, 0.1575, 0.6818, 0.2362, 0.5909, 0.2362, 0.1818, 0.3149, 0.2727, 0.3149, 0.2273, 0.3937, 0.0, 0.3149, 0.09091, 0.3149, 0.04546, 0.3937, 0.7273, 0.3149, 0.8182, 0.3149, 0.7727, 0.3937, 0.5455, 0.3149, 0.6364, 0.3149, 0.5909, 0.3937, 0.3636, 0.3149, 0.4545, 0.3149, 0.4091, 0.3937, 0.4091, 0.3937, 0.5, 0.3937, 0.4545, 0.4724, 0.4091, 0.3937, 0.4545, 0.3149, 0.5, 0.3937, 0.4545, 0.3149, 0.5455, 0.3149, 0.5, 0.3937, 0.5909, 0.3937, 0.6818, 0.3937, 0.6364, 0.4724, 0.5909, 0.3937, 0.6364, 0.3149, 0.6818, 0.3937, 0.6364, 0.3149, 0.7273, 0.3149, 0.6818, 0.3937, 0.7727, 0.3937, 0.8636, 0.3937, 0.8182, 0.4724, 0.7727, 0.3937, 0.8182, 0.3149, 0.8636, 0.3937, 0.8182, 0.3149, 0.9091, 0.3149, 0.8636, 0.3937, 0.04546, 0.3937, 0.1364, 0.3937, 0.09091, 0.4724, 0.04546, 0.3937, 0.09091, 0.3149, 0.1364, 0.3937, 0.09091, 0.3149, 0.1818, 0.3149, 0.1364, 0.3937, 0.2273, 0.3937, 0.3182, 0.3937, 0.2727, 0.4724, 0.2273, 0.3937, 0.2727, 0.3149, 0.3182, 0.3937, 0.4091, 0.2362, 0.4545, 0.3149, 0.3636, 0.3149, 0.4091, 0.2362, 0.5, 0.2362, 0.4545, 0.3149, 0.5, 0.2362, 0.5455, 0.3149, 0.4545, 0.3149, 0.5909, 0.2362, 0.6364, 0.3149, 0.5455, 0.3149, 0.5909, 0.2362, 0.6818, 0.2362, 0.6364, 0.3149, 0.6818, 0.2362, 0.7273, 0.3149, 0.6364, 0.3149, 0.7727, 0.2362, 0.8182, 0.3149, 0.7273, 0.3149, 0.7727, 0.2362, 0.8636, 0.2362, 0.8182, 0.3149, 0.8636, 0.2362, 0.9091, 0.3149, 0.8182, 0.3149, 0.04546, 0.2362, 0.09091, 0.3149, 0.0, 0.3149, 0.04546, 0.2362, 0.1364, 0.2362, 0.09091, 0.3149, 0.1364, 0.2362, 0.1818, 0.3149, 0.09091, 0.3149, 0.2273, 0.2362, 0.2727, 0.3149, 0.1818, 0.3149, 0.2273, 0.2362, 0.3182, 0.2362, 0.2727, 0.3149, 0.5, 0.2362, 0.5909, 0.2362, 0.5455, 0.3149, 0.5, 0.2362, 0.5455, 0.1575, 0.5909, 0.2362, 0.5455, 0.1575, 0.6364, 0.1575, 0.5909, 0.2362, 0.6818, 0.2362, 0.7727, 0.2362, 0.7273, 0.3149, 0.6818, 0.2362, 0.7273, 0.1575, 0.7727, 0.2362, 0.7273, 0.1575, 0.8182, 0.1575, 0.7727, 0.2362, 0.8636, 0.2362, 0.9545, 0.2362, 0.9091, 0.3149, 0.8636, 0.2362, 0.9091, 0.1575, 0.9545, 0.2362, 0.9091, 0.1575, 1.0, 0.1575, 0.9545, 0.2362, 0.1364, 0.2362, 0.2273, 0.2362, 0.1818, 0.3149, 0.1364, 0.2362, 0.1818, 0.1575, 0.2273, 0.2362, 0.1818, 0.1575, 0.2727, 0.1575, 0.2273, 0.2362, 0.3182, 0.2362, 0.3636, 0.1575, 0.4091, 0.2362, 0.3636, 0.1575, 0.4545, 0.1575, 0.4091, 0.2362, 0.5, 0.07873, 0.5455, 0.1575, 0.4545, 0.1575, 0.5, 0.07873, 0.5909, 0.07873, 0.5455, 0.1575, 0.5909, 0.07873, 0.6364, 0.1575, 0.5455, 0.1575, 0.6818, 0.07873, 0.7273, 0.1575, 0.6364, 0.1575, 0.6818, 0.07873, 0.7727, 0.07873, 0.7273, 0.1575, 0.7727, 0.07873, 0.8182, 0.1575, 0.7273, 0.1575, 0.3636, 0.1575, 0.4091, 0.07873, 0.4545, 0.1575, 0.3636, 0.1575, 0.3182, 0.07873, 0.4091, 0.07873, 0.3182, 0.07873, 0.3636, 0.0, 0.4091, 0.07873, 0.1364, 0.07873, 0.1818, 0.1575, 0.09091, 0.1575, 0.1364, 0.07873, 0.2273, 0.07873, 0.1818, 0.1575, 0.2273, 0.07873, 0.2727, 0.1575, 0.1818, 0.1575, 0.1818, 0.0, 0.1364, 0.07873, 0.2273, 0.07873, 0.2727, 0.1575, 0.3636, 0.1575, 0.3182, 0.07873, 0.9091, 0.0, 0.8636, 0.07873, 0.9545, 0.07873, 0.7273, 0.0, 0.6818, 0.07873, 0.7727, 0.07873, 0.5455, 0.0, 0.5, 0.07873, 0.5909, 0.07873, 0.2727, 0.1575, 0.3182, 0.2362, 0.3636, 0.1575, 0.09091, 0.1575, 0.1364, 0.2362, 0.1818, 0.1575, 0.8182, 0.1575, 0.8636, 0.2362, 0.9091, 0.1575, 0.6364, 0.1575, 0.6818, 0.2362, 0.7273, 0.1575, 0.4545, 0.1575, 0.5, 0.2362, 0.5455, 0.1575, 0.2727, 0.1575, 0.2273, 0.2362, 0.3182, 0.2362, 0.09091, 0.1575, 0.04546, 0.2362, 0.1364, 0.2362, 0.8182, 0.1575, 0.7727, 0.2362, 0.8636, 0.2362, 0.6364, 0.1575, 0.5909, 0.2362, 0.6818, 0.2362, 0.4545, 0.1575, 0.4091, 0.2362, 0.5, 0.2362, 0.1818, 0.3149, 0.2273, 0.3937, 0.2727, 0.3149, 0.0, 0.3149, 0.04546, 0.3937, 0.09091, 0.3149, 0.7273, 0.3149, 0.7727, 0.3937, 0.8182, 0.3149, 0.5455, 0.3149, 0.5909, 0.3937, 0.6364, 0.3149, 0.3636, 0.3149, 0.4091, 0.3937, 0.4545, 0.3149, 0.4091, 0.3937, 0.4545, 0.4724, 0.5, 0.3937, 0.4091, 0.3937, 0.5, 0.3937, 0.4545, 0.3149, 0.4545, 0.3149, 0.5, 0.3937, 0.5455, 0.3149, 0.5909, 0.3937, 0.6364, 0.4724, 0.6818, 0.3937, 0.5909, 0.3937, 0.6818, 0.3937, 0.6364, 0.3149, 0.6364, 0.3149, 0.6818, 0.3937, 0.7273, 0.3149, 0.7727, 0.3937, 0.8182, 0.4724, 0.8636, 0.3937, 0.7727, 0.3937, 0.8636, 0.3937, 0.8182, 0.3149, 0.8182, 0.3149, 0.8636, 0.3937, 0.9091, 0.3149, 0.04546, 0.3937, 0.09091, 0.4724, 0.1364, 0.3937, 0.04546, 0.3937, 0.1364, 0.3937, 0.09091, 0.3149, 0.09091, 0.3149, 0.1364, 0.3937, 0.1818, 0.3149, 0.2273, 0.3937, 0.2727, 0.4724, 0.3182, 0.3937, 0.2273, 0.3937, 0.3182, 0.3937, 0.2727, 0.3149, 0.2727, 0.3149, 0.3182, 0.3937, 0.3636, 0.3149, 0.4091, 0.2362, 0.3636, 0.3149, 0.4545, 0.3149, 0.4091, 0.2362, 0.4545, 0.3149, 0.5, 0.2362, 0.5, 0.2362, 0.4545, 0.3149, 0.5455, 0.3149, 0.5909, 0.2362, 0.5455, 0.3149, 0.6364, 0.3149, 0.5909, 0.2362, 0.6364, 0.3149, 0.6818, 0.2362, 0.6818, 0.2362, 0.6364, 0.3149, 0.7273, 0.3149, 0.7727, 0.2362, 0.7273, 0.3149, 0.8182, 0.3149, 0.7727, 0.2362, 0.8182, 0.3149, 0.8636, 0.2362, 0.8636, 0.2362, 0.8182, 0.3149, 0.9091, 0.3149, 0.04546, 0.2362, 0.0, 0.3149, 0.09091, 0.3149, 0.04546, 0.2362, 0.09091, 0.3149, 0.1364, 0.2362, 0.1364, 0.2362, 0.09091, 0.3149, 0.1818, 0.3149, 0.2273, 0.2362, 0.1818, 0.3149, 0.2727, 0.3149, 0.2273, 0.2362, 0.2727, 0.3149, 0.3182, 0.2362, 0.3182, 0.2362, 0.2727, 0.3149, 0.3636, 0.3149, 0.5, 0.2362, 0.5455, 0.3149, 0.5909, 0.2362, 0.5, 0.2362, 0.5909, 0.2362, 0.5455, 0.1575, 0.5455, 0.1575, 0.5909, 0.2362, 0.6364, 0.1575, 0.6818, 0.2362, 0.7273, 0.3149, 0.7727, 0.2362, 0.6818, 0.2362, 0.7727, 0.2362, 0.7273, 0.1575, 0.7273, 0.1575, 0.7727, 0.2362, 0.8182, 0.1575, 0.8636, 0.2362, 0.9091, 0.3149, 0.9545, 0.2362, 0.8636, 0.2362, 0.9545, 0.2362, 0.9091, 0.1575, 0.9091, 0.1575, 0.9545, 0.2362, 1.0, 0.1575, 0.1364, 0.2362, 0.1818, 0.3149, 0.2273, 0.2362, 0.1364, 0.2362, 0.2273, 0.2362, 0.1818, 0.1575, 0.1818, 0.1575, 0.2273, 0.2362, 0.2727, 0.1575, 0.3182, 0.2362, 0.3636, 0.3149, 0.4091, 0.2362, 0.3182, 0.2362, 0.4091, 0.2362, 0.3636, 0.1575, 0.3636, 0.1575, 0.4091, 0.2362, 0.4545, 0.1575, 0.5, 0.07873, 0.4545, 0.1575, 0.5455, 0.1575, 0.5, 0.07873, 0.5455, 0.1575, 0.5909, 0.07873, 0.5909, 0.07873, 0.5455, 0.1575, 0.6364, 0.1575, 0.6818, 0.07873, 0.6364, 0.1575, 0.7273, 0.1575, 0.6818, 0.07873, 0.7273, 0.1575, 0.7727, 0.07873, 0.7727, 0.07873, 0.7273, 0.1575, 0.8182, 0.1575, 0.8636, 0.07873, 0.8182, 0.1575, 0.9091, 0.1575, 0.8636, 0.07873, 0.9091, 0.1575, 0.9545, 0.07873, 0.9545, 0.07873, 0.9091, 0.1575, 1.0, 0.1575, 0.3636, 0.1575, 0.4545, 0.1575, 0.4091, 0.07873, 0.3636, 0.1575, 0.4091, 0.07873, 0.3182, 0.07873, 0.3182, 0.07873, 0.4091, 0.07873, 0.3636, 0.0, 0.1364, 0.07873, 0.09091, 0.1575, 0.1818, 0.1575, 0.1364, 0.07873, 0.1818, 0.1575, 0.2273, 0.07873, 0.2273, 0.07873, 0.1818, 0.1575, 0.2727, 0.1575, 0.1818, 0.0, 0.1364, 0.07873, 0.2273, 0.07873, 0.2727, 0.1575, 0.3636, 0.1575, 0.3182, 0.07873, 0.9091, 0.0, 0.8636, 0.07873, 0.9545, 0.07873, 0.7273, 0.0, 0.6818, 0.07873, 0.7727, 0.07873, 0.5455, 0.0, 0.5, 0.07873, 0.5909, 0.07873, 0.2727, 0.1575, 0.3182, 0.2362, 0.3636, 0.1575, 0.09091, 0.1575, 0.1364, 0.2362, 0.1818, 0.1575, 0.8182, 0.1575, 0.8636, 0.2362, 0.9091, 0.1575, 0.6364, 0.1575, 0.6818, 0.2362, 0.7273, 0.1575, 0.4545, 0.1575, 0.5, 0.2362, 0.5455, 0.1575, 0.2727, 0.1575, 0.2273, 0.2362, 0.3182, 0.2362, 0.09091, 0.1575, 0.04546, 0.2362, 0.1364, 0.2362, 0.8182, 0.1575, 0.7727, 0.2362, 0.8636, 0.2362, 0.6364, 0.1575, 0.5909, 0.2362, 0.6818, 0.2362, 0.4545, 0.1575, 0.4091, 0.2362, 0.5, 0.2362, 0.1818, 0.3149, 0.2273, 0.3937, 0.2727, 0.3149, 0.0, 0.3149, 0.04546, 0.3937, 0.09091, 0.3149, 0.7273, 0.3149, 0.7727, 0.3937, 0.8182, 0.3149, 0.5455, 0.3149, 0.5909, 0.3937, 0.6364, 0.3149, 0.3636, 0.3149, 0.4091, 0.3937, 0.4545, 0.3149, 0.4091, 0.3937, 0.4545, 0.4724, 0.5, 0.3937, 0.4091, 0.3937, 0.5, 0.3937, 0.4545, 0.3149, 0.4545, 0.3149, 0.5, 0.3937, 0.5455, 0.3149, 0.5909, 0.3937, 0.6364, 0.4724, 0.6818, 0.3937, 0.5909, 0.3937, 0.6818, 0.3937, 0.6364, 0.3149, 0.6364, 0.3149, 0.6818, 0.3937, 0.7273, 0.3149, 0.7727, 0.3937, 0.8182, 0.4724, 0.8636, 0.3937, 0.7727, 0.3937, 0.8636, 0.3937, 0.8182, 0.3149, 0.8182, 0.3149, 0.8636, 0.3937, 0.9091, 0.3149, 0.04546, 0.3937, 0.09091, 0.4724, 0.1364, 0.3937, 0.04546, 0.3937, 0.1364, 0.3937, 0.09091, 0.3149, 0.09091, 0.3149, 0.1364, 0.3937, 0.1818, 0.3149, 0.2273, 0.3937, 0.2727, 0.4724, 0.3182, 0.3937, 0.2273, 0.3937, 0.3182, 0.3937, 0.2727, 0.3149, 0.2727, 0.3149, 0.3182, 0.3937, 0.3636, 0.3149, 0.4091, 0.2362, 0.3636, 0.3149, 0.4545, 0.3149, 0.4091, 0.2362, 0.4545, 0.3149, 0.5, 0.2362, 0.5, 0.2362, 0.4545, 0.3149, 0.5455, 0.3149, 0.5909, 0.2362, 0.5455, 0.3149, 0.6364, 0.3149, 0.5909, 0.2362, 0.6364, 0.3149, 0.6818, 0.2362, 0.6818, 0.2362, 0.6364, 0.3149, 0.7273, 0.3149, 0.7727, 0.2362, 0.7273, 0.3149, 0.8182, 0.3149, 0.7727, 0.2362, 0.8182, 0.3149, 0.8636, 0.2362, 0.8636, 0.2362, 0.8182, 0.3149, 0.9091, 0.3149, 0.04546, 0.2362, 0.0, 0.3149, 0.09091, 0.3149, 0.04546, 0.2362, 0.09091, 0.3149, 0.1364, 0.2362, 0.1364, 0.2362, 0.09091, 0.3149, 0.1818, 0.3149, 0.2273, 0.2362, 0.1818, 0.3149, 0.2727, 0.3149, 0.2273, 0.2362, 0.2727, 0.3149, 0.3182, 0.2362, 0.3182, 0.2362, 0.2727, 0.3149, 0.3636, 0.3149, 0.5, 0.2362, 0.5455, 0.3149, 0.5909, 0.2362, 0.5, 0.2362, 0.5909, 0.2362, 0.5455, 0.1575, 0.5455, 0.1575, 0.5909, 0.2362, 0.6364, 0.1575, 0.6818, 0.2362, 0.7273, 0.3149, 0.7727, 0.2362, 0.6818, 0.2362, 0.7727, 0.2362, 0.7273, 0.1575, 0.7273, 0.1575, 0.7727, 0.2362, 0.8182, 0.1575, 0.8636, 0.2362, 0.9091, 0.3149, 0.9545, 0.2362, 0.8636, 0.2362, 0.9545, 0.2362, 0.9091, 0.1575, 0.9091, 0.1575, 0.9545, 0.2362, 1.0, 0.1575, 0.1364, 0.2362, 0.1818, 0.3149, 0.2273, 0.2362, 0.1364, 0.2362, 0.2273, 0.2362, 0.1818, 0.1575, 0.1818, 0.1575, 0.2273, 0.2362, 0.2727, 0.1575, 0.3182, 0.2362, 0.3636, 0.3149, 0.4091, 0.2362, 0.3182, 0.2362, 0.4091, 0.2362, 0.3636, 0.1575, 0.3636, 0.1575, 0.4091, 0.2362, 0.4545, 0.1575, 0.5, 0.07873, 0.4545, 0.1575, 0.5455, 0.1575, 0.5, 0.07873, 0.5455, 0.1575, 0.5909, 0.07873, 0.5909, 0.07873, 0.5455, 0.1575, 0.6364, 0.1575, 0.6818, 0.07873, 0.6364, 0.1575, 0.7273, 0.1575, 0.6818, 0.07873, 0.7273, 0.1575, 0.7727, 0.07873, 0.7727, 0.07873, 0.7273, 0.1575, 0.8182, 0.1575, 0.8636, 0.07873, 0.8182, 0.1575, 0.9091, 0.1575, 0.8636, 0.07873, 0.9091, 0.1575, 0.9545, 0.07873, 0.9545, 0.07873, 0.9091, 0.1575, 1.0, 0.1575, 0.3636, 0.1575, 0.4545, 0.1575, 0.4091, 0.07873, 0.3636, 0.1575, 0.4091, 0.07873, 0.3182, 0.07873, 0.3182, 0.07873, 0.4091, 0.07873, 0.3636, 0.0, 0.1364, 0.07873, 0.09091, 0.1575, 0.1818, 0.1575, 0.1364, 0.07873, 0.1818, 0.1575, 0.2273, 0.07873, 0.2273, 0.07873, 0.1818, 0.1575, 0.2727, 0.1575, 0.2727, 0.1575, 0.3636, 0.1575, 0.3182, 0.07873, 0.1818, 0.3149, 0.2273, 0.3937, 0.2727, 0.3149, 0.0, 0.3149, 0.04546, 0.3937, 0.09091, 0.3149, 0.7273, 0.3149, 0.7727, 0.3937, 0.8182, 0.3149, 0.3636, 0.3149, 0.4091, 0.3937, 0.4545, 0.3149, 0.4091, 0.3937, 0.4545, 0.4724, 0.5, 0.3937, 0.4091, 0.3937, 0.5, 0.3937, 0.4545, 0.3149, 0.4545, 0.3149, 0.5, 0.3937, 0.5455, 0.3149, 0.5909, 0.3937, 0.6364, 0.4724, 0.6818, 0.3937, 0.5909, 0.3937, 0.6818, 0.3937, 0.6364, 0.3149, 0.6364, 0.3149, 0.6818, 0.3937, 0.7273, 0.3149, 0.7727, 0.3937, 0.8182, 0.4724, 0.8636, 0.3937, 0.7727, 0.3937, 0.8636, 0.3937, 0.8182, 0.3149, 0.8182, 0.3149, 0.8636, 0.3937, 0.9091, 0.3149, 0.04546, 0.3937, 0.1364, 0.3937, 0.09091, 0.3149, 0.2273, 0.3937, 0.3182, 0.3937, 0.2727, 0.3149, 0.7727, 0.2362, 0.8182, 0.3149, 0.8636, 0.2362, 0.8636, 0.2362, 0.8182, 0.3149, 0.9091, 0.3149, 0.6818, 0.2362, 0.7727, 0.2362, 0.7273, 0.1575, 0.5, 0.07873, 0.5455, 0.1575, 0.5909, 0.07873, 0.5909, 0.07873, 0.5455, 0.1575, 0.6364, 0.1575, 0.6818, 0.07873, 0.7273, 0.1575, 0.7727, 0.07873, 0.7727, 0.07873, 0.7273, 0.1575, 0.8182, 0.1575, 0.3636, 0.1575, 0.4545, 0.1575, 0.4091, 0.07873, 0.3636, 0.1575, 0.4091, 0.07873, 0.3182, 0.07873, 0.1364, 0.07873, 0.09091, 0.1575, 0.1818, 0.1575, 0.1364, 0.07873, 0.1818, 0.1575, 0.2273, 0.07873, 0.2273, 0.07873, 0.1818, 0.1575, 0.2727, 0.1575])
me_icosphere.materials.append(mat_chiodo)
me_icosphere.update()

# ---- objects
ob_cube = bpy.data.objects.new('Cube', me_cube_001)
ob_icosphere = bpy.data.objects.new('Icosphere', me_icosphere)

# ---- transforms, parenting, visibility, modifiers, constraints
ob_cube.location = (0.0, 0.0, 0.0)
ob_icosphere.location = (0.0, -1.773e-08, 0.0)
ob_icosphere.scale = (0.05242, 0.05242, 0.05242)

# ---- collection membership
col_collection.objects.link(ob_cube)
col_collection.objects.link(ob_icosphere)

# ---- scene / render settings (as saved in the file)
scene.frame_start = 1; scene.frame_end = 250; scene.frame_set(1)
scene.render.engine = 'BLENDER_EEVEE_NEXT'
scene.cycles.sampling_pattern = 'TABULATED_SOBOL'
bpy.context.view_layer.update()

# ---- added for rendering (the .blend has no active camera and no usable light): camera, sun
cam_auto = bpy.data.cameras.new('AutoCamera')
cam_auto.lens = 50.0
cam_auto.sensor_width = 36.0
cam_auto.clip_end = 1000.0
ob_auto_camera = bpy.data.objects.new('AutoCamera', cam_auto)
scene.collection.objects.link(ob_auto_camera)
ob_auto_camera.location = (3.96805, -4.78741, 4.91675)
ob_auto_camera.rotation_euler = (1.09748, -7.21219e-08, 0.694738)
scene.camera = ob_auto_camera
light_auto_sun = bpy.data.lights.new('AutoSun', 'SUN')
light_auto_sun.energy = 3.0
light_auto_sun.angle = 0.0523599
ob_auto_sun = bpy.data.objects.new('AutoSun', light_auto_sun)
scene.collection.objects.link(ob_auto_sun)
ob_auto_sun.rotation_euler = (0.872665, 0.174533, 0.523599)
bpy.context.view_layer.update()
